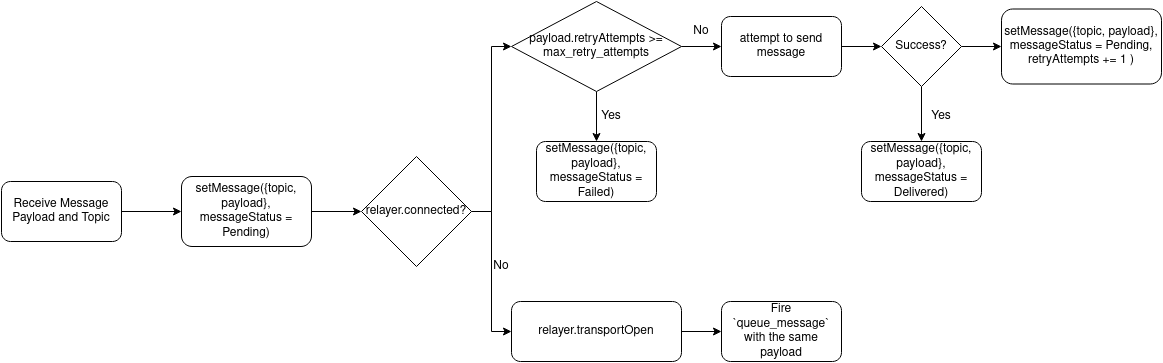

The diagram above was exported from draw.io. Its source (the exported page's mxGraphModel, read from the mxfile embedded in the PNG):
<mxGraphModel dx="1242" dy="766" grid="1" gridSize="10" guides="1" tooltips="1" connect="1" arrows="1" fold="1" page="1" pageScale="1" pageWidth="850" pageHeight="1100" math="0" shadow="0">
  <root>
    <mxCell id="0" />
    <mxCell id="1" parent="0" />
    <mxCell id="CqM37wTn5dWq2WdqImbg-9" style="edgeStyle=orthogonalEdgeStyle;rounded=0;orthogonalLoop=1;jettySize=auto;html=1;" parent="1" source="CqM37wTn5dWq2WdqImbg-1" target="CqM37wTn5dWq2WdqImbg-2" edge="1">
      <mxGeometry relative="1" as="geometry" />
    </mxCell>
    <mxCell id="CqM37wTn5dWq2WdqImbg-1" value="Receive Message Payload and Topic" style="rounded=1;whiteSpace=wrap;html=1;" parent="1" vertex="1">
      <mxGeometry x="90" y="250" width="120" height="60" as="geometry" />
    </mxCell>
    <mxCell id="CqM37wTn5dWq2WdqImbg-8" style="edgeStyle=orthogonalEdgeStyle;rounded=0;orthogonalLoop=1;jettySize=auto;html=1;exitX=1;exitY=0.5;exitDx=0;exitDy=0;" parent="1" source="CqM37wTn5dWq2WdqImbg-2" target="CqM37wTn5dWq2WdqImbg-3" edge="1">
      <mxGeometry relative="1" as="geometry" />
    </mxCell>
    <mxCell id="CqM37wTn5dWq2WdqImbg-2" value="setMessage({topic, payload}, messageStatus = Pending)" style="rounded=1;whiteSpace=wrap;html=1;" parent="1" vertex="1">
      <mxGeometry x="270" y="245" width="130" height="70" as="geometry" />
    </mxCell>
    <mxCell id="CqM37wTn5dWq2WdqImbg-6" style="edgeStyle=orthogonalEdgeStyle;rounded=0;orthogonalLoop=1;jettySize=auto;html=1;entryX=0;entryY=0.5;entryDx=0;entryDy=0;" parent="1" source="CqM37wTn5dWq2WdqImbg-3" target="CqM37wTn5dWq2WdqImbg-4" edge="1">
      <mxGeometry relative="1" as="geometry" />
    </mxCell>
    <mxCell id="CqM37wTn5dWq2WdqImbg-14" style="edgeStyle=orthogonalEdgeStyle;rounded=0;orthogonalLoop=1;jettySize=auto;html=1;entryX=0;entryY=0.5;entryDx=0;entryDy=0;" parent="1" source="CqM37wTn5dWq2WdqImbg-3" target="CqM37wTn5dWq2WdqImbg-12" edge="1">
      <mxGeometry relative="1" as="geometry" />
    </mxCell>
    <mxCell id="CqM37wTn5dWq2WdqImbg-3" value="relayer.connected?" style="rhombus;whiteSpace=wrap;html=1;" parent="1" vertex="1">
      <mxGeometry x="450" y="225" width="110" height="110" as="geometry" />
    </mxCell>
    <mxCell id="CqM37wTn5dWq2WdqImbg-7" style="edgeStyle=orthogonalEdgeStyle;rounded=0;orthogonalLoop=1;jettySize=auto;html=1;entryX=0;entryY=0.5;entryDx=0;entryDy=0;" parent="1" source="CqM37wTn5dWq2WdqImbg-4" target="CqM37wTn5dWq2WdqImbg-5" edge="1">
      <mxGeometry relative="1" as="geometry" />
    </mxCell>
    <mxCell id="CqM37wTn5dWq2WdqImbg-4" value="relayer.transportOpen" style="rounded=1;whiteSpace=wrap;html=1;" parent="1" vertex="1">
      <mxGeometry x="600" y="370" width="170" height="60" as="geometry" />
    </mxCell>
    <mxCell id="CqM37wTn5dWq2WdqImbg-5" value="Fire `queue_message` with the same payload" style="rounded=1;whiteSpace=wrap;html=1;" parent="1" vertex="1">
      <mxGeometry x="810" y="370" width="120" height="60" as="geometry" />
    </mxCell>
    <mxCell id="CqM37wTn5dWq2WdqImbg-11" value="No" style="text;html=1;strokeColor=none;fillColor=none;align=center;verticalAlign=middle;whiteSpace=wrap;rounded=0;" parent="1" vertex="1">
      <mxGeometry x="560" y="320" width="60" height="30" as="geometry" />
    </mxCell>
    <mxCell id="CqM37wTn5dWq2WdqImbg-17" style="edgeStyle=orthogonalEdgeStyle;rounded=0;orthogonalLoop=1;jettySize=auto;html=1;entryX=0.5;entryY=0;entryDx=0;entryDy=0;" parent="1" source="CqM37wTn5dWq2WdqImbg-12" target="CqM37wTn5dWq2WdqImbg-16" edge="1">
      <mxGeometry relative="1" as="geometry" />
    </mxCell>
    <mxCell id="CqM37wTn5dWq2WdqImbg-21" style="edgeStyle=orthogonalEdgeStyle;rounded=0;orthogonalLoop=1;jettySize=auto;html=1;exitX=1;exitY=0.5;exitDx=0;exitDy=0;entryX=0;entryY=0.5;entryDx=0;entryDy=0;" parent="1" source="CqM37wTn5dWq2WdqImbg-12" target="CqM37wTn5dWq2WdqImbg-19" edge="1">
      <mxGeometry relative="1" as="geometry" />
    </mxCell>
    <mxCell id="CqM37wTn5dWq2WdqImbg-12" value="&lt;div&gt;payload.retryAttempts &amp;gt;= &lt;br&gt;&lt;/div&gt;&lt;div&gt;max_retry_attempts&lt;br&gt;&lt;/div&gt;" style="rhombus;whiteSpace=wrap;html=1;" parent="1" vertex="1">
      <mxGeometry x="600" y="70" width="170" height="90" as="geometry" />
    </mxCell>
    <mxCell id="CqM37wTn5dWq2WdqImbg-16" value="setMessage({topic, payload}, messageStatus = Failed)" style="rounded=1;whiteSpace=wrap;html=1;" parent="1" vertex="1">
      <mxGeometry x="625" y="210" width="120" height="60" as="geometry" />
    </mxCell>
    <mxCell id="CqM37wTn5dWq2WdqImbg-18" value="Yes" style="text;html=1;strokeColor=none;fillColor=none;align=center;verticalAlign=middle;whiteSpace=wrap;rounded=0;" parent="1" vertex="1">
      <mxGeometry x="670" y="170" width="60" height="30" as="geometry" />
    </mxCell>
    <mxCell id="drPZ4t9YxD7J4hZcuvNn-3" style="edgeStyle=orthogonalEdgeStyle;rounded=0;orthogonalLoop=1;jettySize=auto;html=1;entryX=0;entryY=0.5;entryDx=0;entryDy=0;" edge="1" parent="1" source="CqM37wTn5dWq2WdqImbg-19" target="drPZ4t9YxD7J4hZcuvNn-2">
      <mxGeometry relative="1" as="geometry" />
    </mxCell>
    <mxCell id="CqM37wTn5dWq2WdqImbg-19" value="attempt to send message" style="rounded=1;whiteSpace=wrap;html=1;" parent="1" vertex="1">
      <mxGeometry x="810" y="85" width="120" height="60" as="geometry" />
    </mxCell>
    <mxCell id="drPZ4t9YxD7J4hZcuvNn-5" style="edgeStyle=orthogonalEdgeStyle;rounded=0;orthogonalLoop=1;jettySize=auto;html=1;exitX=0.5;exitY=1;exitDx=0;exitDy=0;entryX=0.5;entryY=0;entryDx=0;entryDy=0;" edge="1" parent="1" source="drPZ4t9YxD7J4hZcuvNn-2" target="drPZ4t9YxD7J4hZcuvNn-4">
      <mxGeometry relative="1" as="geometry" />
    </mxCell>
    <mxCell id="drPZ4t9YxD7J4hZcuvNn-7" style="edgeStyle=orthogonalEdgeStyle;rounded=0;orthogonalLoop=1;jettySize=auto;html=1;" edge="1" parent="1" source="drPZ4t9YxD7J4hZcuvNn-2">
      <mxGeometry relative="1" as="geometry">
        <mxPoint x="1090" y="115" as="targetPoint" />
      </mxGeometry>
    </mxCell>
    <mxCell id="drPZ4t9YxD7J4hZcuvNn-2" value="Success?" style="rhombus;whiteSpace=wrap;html=1;" vertex="1" parent="1">
      <mxGeometry x="970" y="75" width="80" height="80" as="geometry" />
    </mxCell>
    <mxCell id="drPZ4t9YxD7J4hZcuvNn-4" value="setMessage({topic, payload}, messageStatus = Delivered)" style="rounded=1;whiteSpace=wrap;html=1;" vertex="1" parent="1">
      <mxGeometry x="950" y="210" width="120" height="60" as="geometry" />
    </mxCell>
    <mxCell id="drPZ4t9YxD7J4hZcuvNn-6" value="Yes" style="text;html=1;strokeColor=none;fillColor=none;align=center;verticalAlign=middle;whiteSpace=wrap;rounded=0;" vertex="1" parent="1">
      <mxGeometry x="1000" y="170" width="60" height="30" as="geometry" />
    </mxCell>
    <mxCell id="drPZ4t9YxD7J4hZcuvNn-8" value="setMessage({topic, payload}, messageStatus = Pending, retryAttempts += 1 )" style="rounded=1;whiteSpace=wrap;html=1;" vertex="1" parent="1">
      <mxGeometry x="1090" y="77.5" width="160" height="75" as="geometry" />
    </mxCell>
    <mxCell id="drPZ4t9YxD7J4hZcuvNn-9" value="No" style="text;html=1;strokeColor=none;fillColor=none;align=center;verticalAlign=middle;whiteSpace=wrap;rounded=0;" vertex="1" parent="1">
      <mxGeometry x="760" y="85" width="60" height="30" as="geometry" />
    </mxCell>
  </root>
</mxGraphModel>